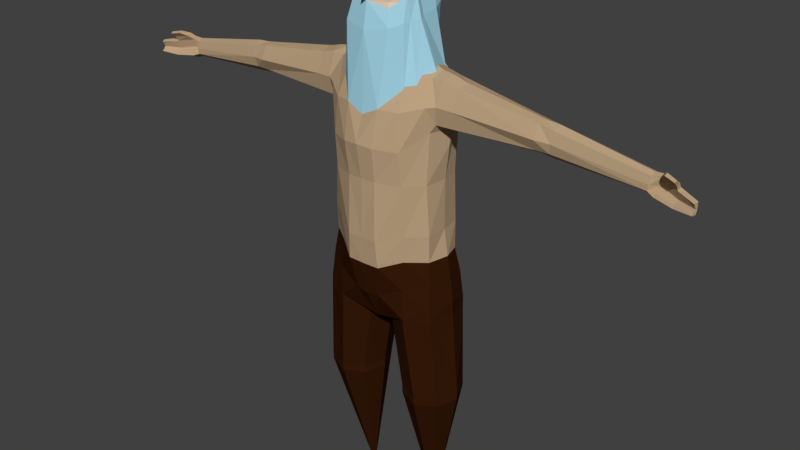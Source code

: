 # Source: om_final.blend  (saved by Blender 2.78.0; exported with 4.5.12 LTS)
import bpy
from mathutils import Matrix  # noqa: F401  (used for matrix-valued properties, if any)

bpy.ops.wm.read_factory_settings(use_empty=True)
scene = bpy.context.scene
scene.name = 'Scene'

# ---- collections
col_collection_1 = bpy.data.collections.new('Collection 1'); scene.collection.children.link(col_collection_1)

# ---- materials (node trees are filled in below, after node groups)
mat_pants = bpy.data.materials.new('Pants')
mat_pants.alpha_threshold = 0.0
mat_pants.use_transparent_shadow = False
mat_pants.diffuse_color = (0.03741, 0.01071, 0.002896, 1.0)
mat_pants.roughness = 0.5
mat_skin = bpy.data.materials.new('Skin')
mat_skin.alpha_threshold = 0.0
mat_skin.use_transparent_shadow = False
mat_skin.diffuse_color = (0.4969, 0.3528, 0.2141, 1.0)
mat_skin.roughness = 0.5
mat_beard = bpy.data.materials.new('Beard')
mat_beard.alpha_threshold = 0.0
mat_beard.use_transparent_shadow = False
mat_beard.diffuse_color = (0.3703, 0.667, 0.8, 1.0)
mat_beard.roughness = 0.5
mat_heah = bpy.data.materials.new('Heah')
mat_heah.alpha_threshold = 0.0
mat_heah.use_transparent_shadow = False
mat_heah.diffuse_color = (0.8, 0.6295, 0.4554, 1.0)
mat_heah.roughness = 0.5

# ---- material node trees

# ---- world
world_world = bpy.data.worlds.new('World'); scene.world = world_world
world_world.color = (0.05088, 0.05088, 0.05088)
world_world.use_sun_shadow = False
world_world.sun_shadow_jitter_overblur = 0.0
world_world.cycles.sampling_method = 'MANUAL'

# ---- meshes
me_cylinder = bpy.data.meshes.new('Cylinder')
me_cylinder.from_pydata([(1.096, 0.07528, 0.07949), (1.096, 0.5092, 3.637), (1.15, 0.05323, 0.07949), (1.776, 0.2778, 3.611), (1.172, 0.0, 0.07949), (2.009, -0.2807, 3.549), (1.15, -0.05323, 0.07949), (1.776, -0.8393, 3.488), (1.096, -0.07528, 0.07949), (1.214, -1.071, 3.462), (1.043, -0.05323, 0.07949), (0.6523, -0.8393, 3.488), (1.021, 0.0, 0.07949), (0.4195, -0.2807, 3.549), (1.043, 0.05323, 0.07949), (0.6523, 0.2778, 3.611), (2.009, -0.2807, 3.705), (1.776, -0.8427, 3.703), (1.214, -1.076, 3.702), (0.6523, -0.8427, 3.703), (0.4195, -0.2807, 3.705), (1.01, 0.5755, 5.746), (1.643, 0.3641, 5.885), (0.3817, 0.4562, 5.864), (1.798, -0.278, 6.071), (1.617, -0.9497, 5.98), (0.9969, -1.23, 5.774), (0.3556, -0.8893, 5.639), (0.1453, -0.2749, 5.509), (1.013, 0.5728, 5.934), (1.629, 0.3792, 6.176), (0.3664, 0.6317, 6.001), (1.798, -0.2779, 6.414), (1.599, -0.9497, 6.268), (0.9948, -1.233, 5.965), (0.3124, -1.088, 5.757), (0.01598, -0.2775, 5.506), (0.9713, 0.4294, 7.559), (1.457, 0.2126, 7.579), (0.4507, 0.6024, 7.553), (1.605, -0.2747, 7.587), (1.466, -0.8151, 7.575), (0.9563, -1.178, 7.556), (0.4519, -1.533, 7.369), (0.9819, -1.22, 6.768), (1.539, -0.8803, 7.015), (1.689, -0.2756, 7.115), (1.562, 0.3143, 6.938), (1.001, 0.5974, 6.708), (0.3422, 0.724, 6.503), (0.3217, -1.401, 6.531), (0.8738, 0.4053, 8.259), (1.396, 0.2909, 8.282), (0.3543, 0.5384, 8.252), (1.498, -0.2757, 8.292), (1.479, -0.8463, 8.278), (0.9915, -1.22, 8.256), (0.4064, -1.589, 8.077), (0.9305, 0.2467, 12.3), (1.157, 0.1942, 12.14), (0.3709, 0.3371, 12.31), (1.39, -0.3031, 12.28), (1.335, -0.629, 12.14), (0.8311, -0.8731, 12.3), (0.5195, -1.077, 12.31), (0.9726, -1.379, 10.47), (0.4089, -1.662, 10.52), (1.225, 0.5394, 10.48), (1.429, 0.2483, 11.08), (0.6323, 0.6925, 10.52), (1.593, -0.2763, 10.5), (1.43, -0.8189, 10.91), (0.674, 0.1058, 12.45), (0.875, -0.1173, 12.43), (0.3962, 0.2384, 12.45), (0.9461, -0.3121, 12.42), (0.8809, -0.5083, 12.43), (0.6422, -0.7604, 12.45), (0.3267, -0.9007, 12.46), (0.307, 0.007089, 12.7), (0.523, -0.1768, 12.69), (0.153, 0.09369, 12.7), (0.5501, -0.337, 12.7), (0.5215, -0.4805, 12.71), (0.2631, -0.644, 12.72), (0.08753, -0.7092, 12.73), (0.9076, -1.327, 11.41), (1.095, 0.452, 11.41), (0.4692, 0.5828, 11.43), (0.438, -1.478, 11.44), (1.407, 0.3228, 11.57), (1.402, -0.9706, 11.55), (0.3877, -1.557, 9.634), (1.392, 0.2269, 9.607), (1.489, -0.2717, 9.61), (1.403, -0.8693, 9.602), (0.9892, -1.304, 9.604), (1.06, 0.5263, 9.607), (0.4773, 0.6051, 9.624), (1.656, -0.6191, 12.16), (1.708, -0.3033, 12.23), (1.664, 0.04226, 12.11), (1.596, 0.2874, 11.54), (1.562, 0.1956, 11.15), (1.607, -0.279, 10.91), (1.611, -0.8404, 11.58), (1.549, -0.757, 11.12), (4.12, -0.5163, 11.76), (4.152, -0.316, 11.8), (4.124, -0.09701, 11.72), (4.068, 0.1745, 11.42), (4.06, 0.1148, 11.15), (4.088, -0.3007, 11.0), (4.091, -0.6847, 11.42), (4.052, -0.5273, 11.13), (4.498, -0.5216, 11.68), (4.531, -0.3197, 11.77), (4.503, -0.09891, 11.66), (4.474, 0.1163, 11.39), (4.438, -0.0009377, 11.11), (4.466, -0.3043, 10.96), (4.469, -0.5916, 11.39), (4.43, -0.5333, 11.14), (6.983, -0.424, 11.3), (6.997, -0.3516, 11.38), (6.977, -0.2543, 11.32), (6.957, -0.1567, 11.08), (6.93, -0.1626, 10.91), (6.767, -0.5102, 11.11), (6.951, -0.3407, 10.8), (6.976, -0.3519, 11.09), (6.924, -0.5613, 10.9), (2.088, -0.3053, 12.12), (2.039, -0.6031, 12.06), (1.98, 0.2698, 11.52), (2.046, 0.02063, 12.05), (1.938, -0.7213, 11.12), (1.996, -0.7974, 11.56), (1.992, -0.2824, 10.93), (1.95, 0.183, 11.15), (7.897, -0.7926, 11.14), (7.93, -0.7009, 11.18), (7.919, -0.6728, 11.15), (7.908, -0.6355, 11.02), (7.893, -0.6119, 10.93), (7.927, -0.6954, 11.0), (7.904, -0.6947, 10.87), (7.893, -0.7107, 11.0), (7.892, -0.8198, 10.89), (6.743, -0.5118, 10.97), (6.77, -0.09589, 11.12), (6.787, -0.2125, 11.31), (6.784, -0.4653, 11.3), (6.804, -0.3444, 11.36), (6.765, -0.3353, 10.86), (6.748, -0.1539, 10.95), (6.985, -0.4246, 11.34), (7.924, -0.7421, 11.16), (7.44, -0.6083, 11.22), (7.464, -0.5263, 11.28), (7.455, -0.5834, 11.25), (7.197, -0.7011, 11.54), (7.204, -0.6599, 11.56), (7.467, -0.7584, 11.51), (7.191, -0.7422, 11.52), (7.457, -0.8227, 11.47), (7.462, -0.7905, 11.49), (7.458, -0.6456, 11.38), (7.45, -0.6919, 11.36), (7.068, -0.576, 11.42), (7.077, -0.5168, 11.45), (7.087, -0.4577, 11.48), (7.465, -0.5993, 11.4), (7.434, -0.5241, 11.0), (6.938, -0.5063, 10.99), (7.413, -0.6846, 10.85), (6.98, -0.3879, 11.19), (7.896, -0.769, 10.94), (7.897, -0.7505, 11.08), (7.668, -0.7005, 11.18), (7.211, -0.5161, 11.26), (7.419, -0.6337, 10.92), (0.5835, -1.002, 15.31), (0.742, -1.111, 14.9), (0.8511, -0.7965, 14.58), (0.7835, -1.164, 14.61), (0.6744, -1.148, 14.42), (0.4422, -1.184, 13.44), (0.3642, -1.204, 13.1), (0.3257, -0.8149, 12.92), (0.592, -0.8379, 13.27), (0.6523, -0.8122, 13.49), (0.8529, -0.804, 14.42), (0.8285, -0.8291, 15.09), (0.5558, -0.4675, 15.54), (0.627, 0.2415, 15.32), (0.8529, -0.3904, 14.42), (0.8001, -0.3723, 15.15), (0.7696, 0.1874, 14.4), (0.7801, 0.1857, 15.08), (0.6396, -0.3575, 13.5), (0.5916, -0.4899, 13.29), (0.3257, -0.5261, 12.94), (0.646, 0.1611, 13.53), (0.5916, -0.06317, 13.24), (0.627, 0.5262, 14.96), (0.5683, 0.5929, 14.4), (0.5441, 0.4914, 13.78), (0.4864, 0.2875, 13.34), (0.4864, 0.1031, 13.07), (0.4671, -0.1988, 12.92), (0.1483, -1.246, 13.95), (0.1102, -1.272, 14.17), (0.5007, -1.166, 13.84), (0.6476, -0.994, 13.93), (0.7526, -0.8081, 13.96), (0.8149, -0.546, 13.97), (0.5252, -1.178, 13.71), (0.6476, -0.994, 13.82), (0.7526, -0.8081, 13.96), (0.7462, -0.3739, 14.01), (0.7078, 0.1743, 14.08), (0.5562, 0.5421, 14.15), (0.9573, -0.5597, 13.41), (0.6082, -1.276, 13.29), (0.7841, -0.9666, 13.37), (0.8385, -0.7978, 13.4), (0.8948, -0.4034, 13.45), (0.8599, 0.09451, 13.51), (0.7222, 0.4287, 13.58), (1.26, -0.591, 12.01), (0.8758, -1.075, 11.76), (1.09, -0.8744, 11.99), (1.353, -0.4051, 12.05), (1.09, 0.1874, 12.13), (0.5392, 0.4625, 11.73), (-1.096, 0.07528, 0.07949), (-1.096, 0.5092, 3.637), (-1.15, 0.05323, 0.07949), (-1.776, 0.2778, 3.611), (-1.172, 0.0, 0.07949), (-2.009, -0.2807, 3.549), (-1.15, -0.05323, 0.07949), (-1.776, -0.8393, 3.488), (-1.096, -0.07528, 0.07949), (-1.214, -1.071, 3.462), (-1.043, -0.05323, 0.07949), (-0.6523, -0.8393, 3.488), (-1.021, 0.0, 0.07949), (-0.4195, -0.2807, 3.549), (-1.043, 0.05323, 0.07949), (-0.6523, 0.2778, 3.611), (-2.009, -0.2807, 3.705), (-1.776, -0.8427, 3.703), (-1.214, -1.076, 3.702), (-0.6523, -0.8427, 3.703), (-0.4195, -0.2807, 3.705), (-1.01, 0.5755, 5.746), (-1.643, 0.3641, 5.885), (-0.3817, 0.4562, 5.864), (-1.798, -0.278, 6.071), (-1.617, -0.9497, 5.98), (-0.9969, -1.23, 5.774), (-0.3556, -0.8893, 5.639), (-0.1453, -0.2749, 5.509), (-1.013, 0.5728, 5.934), (-1.629, 0.3792, 6.176), (-0.3664, 0.6317, 6.001), (-1.798, -0.2779, 6.414), (-1.599, -0.9497, 6.268), (-0.9948, -1.233, 5.965), (-0.3124, -1.088, 5.757), (-0.01598, -0.2775, 5.506), (-0.9713, 0.4294, 7.559), (-1.457, 0.2126, 7.579), (-0.4507, 0.6024, 7.553), (-1.605, -0.2747, 7.587), (-1.466, -0.8151, 7.575), (-0.9563, -1.178, 7.556), (-0.4519, -1.533, 7.369), (0.0, 0.6352, 7.553), (0.0, -1.543, 7.367), (0.0, -1.052, 5.678), (0.0, 0.5877, 5.957), (-0.9819, -1.22, 6.768), (-1.539, -0.8803, 7.015), (-1.689, -0.2756, 7.115), (-1.562, 0.3143, 6.938), (-1.001, 0.5974, 6.708), (-0.3422, 0.724, 6.503), (-0.3217, -1.401, 6.531), (0.0, -1.416, 6.46), (0.0, 0.7642, 6.449), (0.0, 0.6789, 6.242), (-0.8738, 0.4053, 8.259), (-1.396, 0.2909, 8.282), (-0.3543, 0.5384, 8.252), (-1.498, -0.2757, 8.292), (-1.479, -0.8463, 8.278), (-0.9915, -1.22, 8.256), (-0.4064, -1.589, 8.077), (0.0, 0.5451, 8.252), (0.0, -1.585, 8.076), (-0.9305, 0.2467, 12.3), (-1.157, 0.1942, 12.14), (-0.3709, 0.3371, 12.31), (-1.39, -0.3031, 12.28), (-1.335, -0.629, 12.14), (-0.8311, -0.8731, 12.3), (-0.5195, -1.077, 12.31), (0.0, 0.3419, 12.32), (0.0, -1.078, 12.32), (-0.9726, -1.379, 10.47), (-0.4089, -1.662, 10.52), (-1.225, 0.5394, 10.48), (-1.429, 0.2483, 11.08), (0.0, -1.721, 10.56), (-0.6323, 0.6925, 10.52), (-1.593, -0.2763, 10.5), (-1.43, -0.8189, 10.91), (0.0, 0.6248, 10.55), (-0.674, 0.1058, 12.45), (-0.875, -0.1173, 12.43), (-0.3962, 0.2384, 12.45), (-0.9461, -0.3121, 12.42), (-0.8809, -0.5083, 12.43), (-0.6422, -0.7604, 12.45), (-0.3267, -0.9007, 12.46), (0.0, 0.2496, 12.46), (0.0, -0.9155, 12.46), (-0.307, 0.007089, 12.7), (-0.523, -0.1768, 12.69), (-0.153, 0.09369, 12.7), (-0.5501, -0.337, 12.7), (-0.5215, -0.4805, 12.71), (-0.2631, -0.644, 12.72), (-0.08753, -0.7092, 12.73), (0.0, 0.1276, 12.7), (0.0, -0.7918, 12.74), (-0.9076, -1.327, 11.41), (-1.095, 0.452, 11.41), (-0.4692, 0.5828, 11.43), (0.0, 0.5504, 11.46), (-0.438, -1.478, 11.44), (-1.407, 0.3228, 11.57), (0.0, -1.509, 11.23), (-1.402, -0.9706, 11.55), (-0.3877, -1.557, 9.634), (-1.392, 0.2269, 9.607), (0.0, -1.585, 9.651), (-1.489, -0.2717, 9.61), (-1.403, -0.8693, 9.602), (-0.9892, -1.304, 9.604), (-1.06, 0.5263, 9.607), (-0.4773, 0.6051, 9.624), (0.0, 0.5021, 9.641), (-1.656, -0.6191, 12.16), (-1.708, -0.3033, 12.23), (-1.664, 0.04226, 12.11), (-1.596, 0.2874, 11.54), (-1.562, 0.1956, 11.15), (-1.607, -0.279, 10.91), (-1.611, -0.8404, 11.58), (-1.549, -0.757, 11.12), (-4.12, -0.5163, 11.76), (-4.152, -0.316, 11.8), (-4.124, -0.09701, 11.72), (-4.068, 0.1745, 11.42), (-4.06, 0.1148, 11.15), (-4.088, -0.3007, 11.0), (-4.091, -0.6847, 11.42), (-4.052, -0.5273, 11.13), (-4.498, -0.5216, 11.68), (-4.531, -0.3197, 11.77), (-4.503, -0.09891, 11.66), (-4.474, 0.1163, 11.39), (-4.438, -0.0009377, 11.11), (-4.466, -0.3043, 10.96), (-4.469, -0.5916, 11.39), (-4.43, -0.5333, 11.14), (-6.983, -0.424, 11.3), (-6.997, -0.3516, 11.38), (-6.977, -0.2543, 11.32), (-6.957, -0.1567, 11.08), (-6.93, -0.1626, 10.91), (-6.767, -0.5102, 11.11), (-6.951, -0.3407, 10.8), (-6.976, -0.3519, 11.09), (-6.924, -0.5613, 10.9), (-2.088, -0.3053, 12.12), (-2.039, -0.6031, 12.06), (-1.98, 0.2698, 11.52), (-2.046, 0.02063, 12.05), (-1.938, -0.7213, 11.12), (-1.996, -0.7974, 11.56), (-1.992, -0.2824, 10.93), (-1.95, 0.183, 11.15), (-7.897, -0.7926, 11.14), (-7.93, -0.7009, 11.18), (-7.919, -0.6728, 11.15), (-7.908, -0.6355, 11.02), (-7.893, -0.6119, 10.93), (-7.927, -0.6954, 11.0), (-7.904, -0.6947, 10.87), (-7.893, -0.7107, 11.0), (-7.892, -0.8198, 10.89), (-6.743, -0.5118, 10.97), (-6.77, -0.09589, 11.12), (-6.787, -0.2125, 11.31), (-6.784, -0.4653, 11.3), (-6.804, -0.3444, 11.36), (-6.765, -0.3353, 10.86), (-6.748, -0.1539, 10.95), (-6.985, -0.4246, 11.34), (-7.924, -0.7421, 11.16), (-7.44, -0.6083, 11.22), (-7.464, -0.5263, 11.28), (-7.455, -0.5834, 11.25), (-7.197, -0.7011, 11.54), (-7.204, -0.6599, 11.56), (-7.467, -0.7584, 11.51), (-7.191, -0.7422, 11.52), (-7.457, -0.8227, 11.47), (-7.462, -0.7905, 11.49), (-7.458, -0.6456, 11.38), (-7.45, -0.6919, 11.36), (-7.068, -0.576, 11.42), (-7.077, -0.5168, 11.45), (-7.087, -0.4577, 11.48), (-7.465, -0.5993, 11.4), (-7.434, -0.5241, 11.0), (-6.938, -0.5063, 10.99), (-7.413, -0.6846, 10.85), (-6.98, -0.3879, 11.19), (-7.896, -0.769, 10.94), (-7.897, -0.7505, 11.08), (-7.668, -0.7005, 11.18), (-7.211, -0.5161, 11.26), (-7.419, -0.6337, 10.92), (0.0, -1.211, 15.4), (-0.5835, -1.002, 15.31), (0.0, -1.437, 14.67), (-0.742, -1.111, 14.9), (-0.8511, -0.7965, 14.58), (-0.7835, -1.164, 14.61), (0.0, -1.325, 14.38), (-0.6744, -1.148, 14.42), (0.0, -1.289, 13.47), (-0.4422, -1.184, 13.44), (0.0, -1.226, 13.01), (-0.3642, -1.204, 13.1), (0.0, -0.8101, 12.89), (-0.3257, -0.8149, 12.92), (-0.592, -0.8379, 13.27), (-0.6523, -0.8122, 13.49), (-0.8529, -0.804, 14.42), (-0.8285, -0.8291, 15.09), (0.0, -0.526, 15.63), (-0.5558, -0.4675, 15.54), (0.0, 0.3209, 15.41), (-0.627, 0.2415, 15.32), (-0.8529, -0.3904, 14.42), (-0.8001, -0.3723, 15.15), (-0.7696, 0.1874, 14.4), (-0.7801, 0.1857, 15.08), (-0.6396, -0.3575, 13.5), (-0.5916, -0.4899, 13.29), (-0.3257, -0.5261, 12.94), (-0.646, 0.1611, 13.53), (-0.5916, -0.06317, 13.24), (0.0, 0.6469, 15.05), (-0.627, 0.5262, 14.96), (0.0, 0.6889, 14.49), (-0.5683, 0.5929, 14.4), (0.0, 0.5956, 13.87), (-0.5441, 0.4914, 13.78), (0.0, 0.3669, 13.43), (-0.4864, 0.2875, 13.34), (-0.4864, 0.1031, 13.07), (-0.4671, -0.1988, 12.92), (0.0, -0.5124, 12.96), (0.0, 0.2478, 13.13), (0.0, -1.363, 14.32), (0.0, -1.442, 14.13), (0.0, -1.518, 13.93), (-0.1483, -1.246, 13.95), (-0.1102, -1.272, 14.17), (0.0, -1.29, 13.88), (-0.5007, -1.166, 13.84), (0.0, -1.294, 13.81), (-0.6476, -0.994, 13.93), (-0.7526, -0.8081, 13.96), (-0.8149, -0.546, 13.97), (-0.5252, -1.178, 13.71), (0.0, -1.293, 13.83), (-0.6476, -0.994, 13.82), (-0.7526, -0.8081, 13.96), (-0.7462, -0.3739, 14.01), (-0.7078, 0.1743, 14.08), (0.0, 0.6422, 14.23), (-0.5562, 0.5421, 14.15), (-0.9573, -0.5597, 13.41), (-0.6082, -1.276, 13.29), (0.0, -1.406, 13.18), (-0.7841, -0.9666, 13.37), (-0.8385, -0.7978, 13.4), (-0.8948, -0.4034, 13.45), (-0.8599, 0.09451, 13.51), (0.0, 0.5804, 13.64), (-0.7222, 0.4287, 13.58), (-1.26, -0.591, 12.01), (-0.8758, -1.075, 11.76), (-1.09, -0.8744, 11.99), (-1.353, -0.4051, 12.05), (-1.09, 0.1874, 12.13), (0.0, 0.6932, 11.97), (-0.5392, 0.4625, 11.73), (0.0, 0.5342, 11.14)], [], [(0, 1, 3, 2), (2, 3, 5, 4), (4, 5, 7, 6), (6, 7, 9, 8), (8, 9, 11, 10), (10, 11, 13, 12), (15, 13, 20), (12, 13, 15, 14), (14, 15, 1, 0), (0, 2, 4, 6, 8, 10, 12, 14), (7, 5, 16, 17), (13, 11, 19, 20), (5, 3, 16), (11, 9, 18, 19), (9, 7, 17, 18), (16, 3, 22, 24), (17, 16, 24, 25), (18, 17, 25, 26), (3, 1, 21, 22), (15, 20, 28, 23), (19, 18, 26, 27), (20, 19, 27, 28), (1, 15, 23, 21), (23, 28, 36, 283, 31), (21, 23, 31, 29), (24, 22, 30, 32), (25, 24, 32, 33), (27, 35, 282, 36, 28), (26, 25, 33, 34), (27, 26, 34, 35), (22, 21, 29, 30), (45, 41, 42, 44), (46, 40, 41, 45), (47, 38, 40, 46), (48, 37, 38, 47), (49, 39, 37, 48), (44, 42, 43, 50), (283, 36, 282), (50, 291, 282, 35), (49, 31, 283, 293, 292), (39, 49, 292, 280), (43, 281, 291, 50), (34, 44, 50, 35), (31, 49, 48, 29), (29, 48, 47, 30), (30, 47, 46, 32), (32, 46, 45, 33), (33, 45, 44, 34), (40, 38, 52, 54), (41, 40, 54, 55), (39, 280, 301, 53), (42, 41, 55, 56), (43, 42, 56, 57), (38, 37, 51, 52), (281, 43, 57, 302), (37, 39, 53, 51), (89, 86, 63, 64), (90, 87, 58, 59), (345, 89, 64, 311), (87, 88, 60, 58), (59, 61, 100, 101), (61, 62, 99, 100), (88, 342, 310, 60), (86, 91, 62, 63), (96, 95, 71, 65), (98, 355, 320, 69), (95, 94, 70, 71), (94, 93, 68, 70), (97, 98, 69, 67), (349, 92, 66, 316), (93, 97, 67, 68), (92, 96, 65, 66), (60, 310, 328, 74), (63, 62, 76, 77), (64, 63, 77, 78), (59, 58, 72, 73), (311, 64, 78, 329), (58, 60, 74, 72), (61, 59, 73, 75), (62, 61, 75, 76), (85, 338, 329, 78), (77, 84, 85, 78), (76, 83, 84, 77), (75, 82, 83, 76), (73, 80, 82, 75), (72, 79, 80, 73), (74, 81, 79, 72), (328, 337, 81, 74), (65, 71, 91, 86), (69, 320, 342, 88), (70, 68, 103, 104), (90, 59, 101, 102), (67, 69, 88, 87), (316, 66, 89, 345), (68, 67, 87, 90), (66, 65, 86, 89), (57, 56, 96, 92), (52, 51, 97, 93), (302, 57, 92, 349), (51, 53, 98, 97), (54, 52, 93, 94), (55, 54, 94, 95), (53, 301, 355, 98), (56, 55, 95, 96), (133, 137, 113, 107), (137, 136, 114, 113), (132, 133, 107, 108), (134, 135, 109, 110), (62, 91, 105, 99), (71, 70, 104, 106), (91, 71, 106, 105), (68, 90, 102, 103), (107, 113, 121, 115), (108, 107, 115, 116), (113, 114, 122, 121), (110, 109, 117, 118), (136, 138, 112, 114), (135, 132, 108, 109), (138, 139, 111, 112), (139, 134, 110, 111), (152, 128, 130, 176, 123), (153, 152, 123, 156, 124), (128, 149, 131, 174, 130), (150, 151, 125, 126), (114, 112, 120, 122), (109, 108, 116, 117), (112, 111, 119, 120), (111, 110, 118, 119), (123, 176, 130, 173, 147, 178, 140, 179, 158, 180), (160, 158, 179, 140, 157), (181, 175, 148, 177), (126, 125, 142, 143), (149, 154, 129, 131), (151, 153, 124, 125), (154, 155, 127, 129), (155, 150, 126, 127), (103, 102, 134, 139), (104, 103, 139, 138), (101, 100, 132, 135), (106, 104, 138, 136), (102, 101, 135, 134), (100, 99, 133, 132), (105, 106, 136, 137), (99, 105, 137, 133), (145, 143, 142, 141), (147, 145, 141, 157, 140, 178), (148, 146, 145, 147, 177), (146, 144, 143, 145), (131, 129, 146, 148, 175), (125, 124, 159, 141, 142), (129, 127, 144, 146), (127, 126, 143, 144), (119, 118, 150, 155), (120, 119, 155, 154), (117, 116, 153, 151), (122, 120, 154, 149), (118, 117, 151, 150), (121, 122, 149, 128), (116, 115, 152, 153), (115, 121, 128, 152), (159, 160, 157, 141), (170, 169, 164, 161), (168, 167, 166, 165), (162, 161, 166, 163), (161, 164, 165, 166), (171, 170, 161, 162), (172, 171, 162, 163), (167, 172, 163, 166), (169, 168, 165, 164), (123, 180, 158, 168, 169), (160, 159, 172, 167), (159, 124, 171, 172), (124, 156, 170, 171), (158, 160, 167, 168), (156, 123, 169, 170), (173, 181, 177, 147), (130, 174, 181, 173), (174, 131, 175, 181), (439, 441, 183, 182), (184, 183, 185), (183, 441, 185), (185, 186, 184), (441, 445, 186, 185), (489, 447, 187, 213), (447, 449, 188, 187), (449, 451, 189, 188), (189, 190, 188), (191, 187, 188, 190), (187, 214, 192, 186, 213), (186, 192, 184), (215, 192, 214), (183, 193, 182), (184, 193, 183), (182, 194, 457, 439), (194, 195, 459, 457), (215, 191, 216), (192, 196, 184), (193, 184, 196, 197), (193, 197, 194, 182), (199, 195, 194, 197), (199, 197, 196, 198), (196, 216, 191, 200, 220), (201, 200, 191, 190), (202, 201, 190, 189), (189, 202, 451), (221, 220, 200, 203), (201, 204, 203, 200), (202, 204, 201), (195, 205, 470, 459), (205, 206, 472, 470), (222, 207, 474, 499), (207, 208, 476, 474), (195, 199, 205), (199, 198, 206, 205), (221, 203, 207, 222), (203, 204, 208, 207), (210, 209, 204), (208, 204, 209), (204, 202, 210), (202, 480, 451), (79, 81, 209, 210), (337, 481, 209, 81), (476, 208, 209, 481), (83, 210, 202, 84), (82, 210, 83), (80, 210, 82), (79, 210, 80), (189, 85, 84, 202), (451, 338, 85, 189), (484, 211, 212, 483), (483, 212, 482), (211, 484, 487), (482, 212, 445), (445, 489, 213, 186), (192, 215, 216, 196), (191, 215, 214, 187), (215, 214, 218, 219), (213, 217, 218, 214), (489, 494, 217, 213), (198, 221, 222, 206), (206, 222, 499, 472), (198, 196, 220, 221), (220, 227, 228, 221), (216, 223, 227, 220), (217, 224, 225, 218), (216, 219, 226, 223), (221, 228, 229, 222), (494, 503, 224, 217), (222, 229, 508, 499), (219, 218, 225, 226), (227, 233, 234, 228), (224, 89, 231, 225), (223, 226, 232, 230), (223, 230, 233, 227), (228, 234, 235, 229), (503, 345, 89, 224), (229, 235, 515, 508), (226, 225, 231, 232), (235, 517, 515), (236, 238, 239, 237), (238, 240, 241, 239), (240, 242, 243, 241), (242, 244, 245, 243), (244, 246, 247, 245), (246, 248, 249, 247), (251, 256, 249), (248, 250, 251, 249), (250, 236, 237, 251), (236, 250, 248, 246, 244, 242, 240, 238), (243, 253, 252, 241), (249, 256, 255, 247), (241, 252, 239), (247, 255, 254, 245), (245, 254, 253, 243), (252, 260, 258, 239), (253, 261, 260, 252), (254, 262, 261, 253), (239, 258, 257, 237), (251, 259, 264, 256), (255, 263, 262, 254), (256, 264, 263, 255), (237, 257, 259, 251), (259, 267, 283, 272, 264), (257, 265, 267, 259), (260, 268, 266, 258), (261, 269, 268, 260), (263, 264, 272, 282, 271), (262, 270, 269, 261), (263, 271, 270, 262), (258, 266, 265, 257), (285, 284, 278, 277), (286, 285, 277, 276), (287, 286, 276, 274), (288, 287, 274, 273), (289, 288, 273, 275), (284, 290, 279, 278), (283, 282, 272), (290, 271, 282, 291), (289, 292, 293, 283, 267), (275, 280, 292, 289), (279, 290, 291, 281), (270, 271, 290, 284), (267, 265, 288, 289), (265, 266, 287, 288), (266, 268, 286, 287), (268, 269, 285, 286), (269, 270, 284, 285), (276, 297, 295, 274), (277, 298, 297, 276), (275, 296, 301, 280), (278, 299, 298, 277), (279, 300, 299, 278), (274, 295, 294, 273), (281, 302, 300, 279), (273, 294, 296, 275), (343, 309, 308, 339), (344, 304, 303, 340), (345, 311, 309, 343), (340, 303, 305, 341), (304, 358, 357, 306), (306, 357, 356, 307), (341, 305, 310, 342), (339, 308, 307, 346), (352, 312, 319, 351), (354, 317, 320, 355), (351, 319, 318, 350), (350, 318, 315, 348), (353, 314, 317, 354), (349, 316, 313, 347), (348, 315, 314, 353), (347, 313, 312, 352), (305, 323, 328, 310), (308, 326, 325, 307), (309, 327, 326, 308), (304, 322, 321, 303), (311, 329, 327, 309), (303, 321, 323, 305), (306, 324, 322, 304), (307, 325, 324, 306), (336, 327, 329, 338), (326, 327, 336, 335), (325, 326, 335, 334), (324, 325, 334, 333), (322, 324, 333, 331), (321, 322, 331, 330), (323, 321, 330, 332), (328, 323, 332, 337), (312, 339, 346, 319), (317, 341, 342, 320), (318, 361, 360, 315), (344, 359, 358, 304), (314, 340, 341, 317), (316, 345, 343, 313), (315, 344, 340, 314), (313, 343, 339, 312), (300, 347, 352, 299), (295, 348, 353, 294), (302, 349, 347, 300), (294, 353, 354, 296), (297, 350, 348, 295), (298, 351, 350, 297), (296, 354, 355, 301), (299, 352, 351, 298), (390, 364, 370, 394), (394, 370, 371, 393), (389, 365, 364, 390), (391, 367, 366, 392), (307, 356, 362, 346), (319, 363, 361, 318), (346, 362, 363, 319), (315, 360, 359, 344), (364, 372, 378, 370), (365, 373, 372, 364), (370, 378, 379, 371), (367, 375, 374, 366), (393, 371, 369, 395), (392, 366, 365, 389), (395, 369, 368, 396), (396, 368, 367, 391), (409, 380, 433, 387, 385), (410, 381, 413, 380, 409), (385, 387, 431, 388, 406), (407, 383, 382, 408), (371, 379, 377, 369), (366, 374, 373, 365), (369, 377, 376, 368), (368, 376, 375, 367), (380, 437, 415, 436, 397, 435, 404, 430, 387, 433), (417, 414, 397, 436, 415), (438, 434, 405, 432), (383, 400, 399, 382), (406, 388, 386, 411), (408, 382, 381, 410), (411, 386, 384, 412), (412, 384, 383, 407), (360, 396, 391, 359), (361, 395, 396, 360), (358, 392, 389, 357), (363, 393, 395, 361), (359, 391, 392, 358), (357, 389, 390, 356), (362, 394, 393, 363), (356, 390, 394, 362), (402, 398, 399, 400), (404, 435, 397, 414, 398, 402), (405, 434, 404, 402, 403), (403, 402, 400, 401), (388, 432, 405, 403, 386), (382, 399, 398, 416, 381), (386, 403, 401, 384), (384, 401, 400, 383), (376, 412, 407, 375), (377, 411, 412, 376), (374, 408, 410, 373), (379, 406, 411, 377), (375, 407, 408, 374), (378, 385, 406, 379), (373, 410, 409, 372), (372, 409, 385, 378), (416, 398, 414, 417), (427, 418, 421, 426), (425, 422, 423, 424), (419, 420, 423, 418), (418, 423, 422, 421), (428, 419, 418, 427), (429, 420, 419, 428), (424, 423, 420, 429), (426, 421, 422, 425), (380, 426, 425, 415, 437), (417, 424, 429, 416), (416, 429, 428, 381), (381, 428, 427, 413), (415, 425, 424, 417), (413, 427, 426, 380), (430, 404, 434, 438), (387, 430, 438, 431), (431, 438, 432, 388), (439, 440, 442, 441), (443, 444, 442), (442, 444, 441), (444, 443, 446), (441, 444, 446, 445), (489, 488, 448, 447), (447, 448, 450, 449), (449, 450, 452, 451), (452, 450, 453), (454, 453, 450, 448), (448, 488, 446, 455, 490), (446, 443, 455), (491, 490, 455), (442, 440, 456), (443, 442, 456), (440, 439, 457, 458), (458, 457, 459, 460), (491, 492, 454), (455, 443, 461), (456, 462, 461, 443), (456, 440, 458, 462), (464, 462, 458, 460), (464, 463, 461, 462), (461, 497, 465, 454, 492), (466, 453, 454, 465), (467, 452, 453, 466), (452, 451, 467), (498, 468, 465, 497), (466, 465, 468, 469), (467, 466, 469), (460, 459, 470, 471), (471, 470, 472, 473), (500, 499, 474, 475), (475, 474, 476, 477), (460, 471, 464), (464, 471, 473, 463), (498, 500, 475, 468), (468, 475, 477, 469), (479, 469, 478), (477, 478, 469), (469, 479, 467), (467, 451, 480), (330, 479, 478, 332), (337, 332, 478, 481), (476, 481, 478, 477), (334, 335, 467, 479), (333, 334, 479), (331, 333, 479), (330, 331, 479), (452, 467, 335, 336), (451, 452, 336, 338), (484, 483, 486, 485), (483, 482, 486), (485, 487, 484), (482, 445, 486), (445, 446, 488, 489), (455, 461, 492, 491), (454, 448, 490, 491), (491, 496, 495, 490), (488, 490, 495, 493), (489, 488, 493, 494), (463, 473, 500, 498), (473, 472, 499, 500), (463, 498, 497, 461), (497, 498, 507, 506), (492, 497, 506, 501), (493, 495, 504, 502), (492, 501, 505, 496), (498, 500, 509, 507), (494, 493, 502, 503), (500, 499, 508, 509), (496, 505, 504, 495), (506, 507, 514, 513), (502, 504, 511, 343), (501, 510, 512, 505), (501, 506, 513, 510), (507, 509, 516, 514), (503, 502, 343, 345), (509, 508, 515, 516), (505, 512, 511, 504), (516, 515, 517)])
me_cylinder.polygons.foreach_set('material_index', [0, 0, 0, 0, 0, 0, 0, 0, 0, 0, 0, 0, 0, 0, 0, 0, 0, 0, 0, 0, 0, 0, 0, 0, 0, 0, 0, 0, 0, 0, 0, 0, 0, 0, 0, 0, 0, 0, 0, 0, 0, 0, 0, 0, 0, 0, 0, 0, 1, 1, 1, 1, 1, 1, 1, 1, 1, 1, 1, 1, 1, 1, 1, 1, 1, 1, 1, 1, 1, 1, 1, 1, 1, 1, 1, 1, 1, 1, 1, 1, 1, 1, 1, 1, 1, 1, 1, 1, 1, 1, 1, 1, 1, 1, 1, 1, 1, 1, 1, 1, 1, 1, 1, 1, 1, 1, 1, 1, 1, 1, 1, 1, 1, 1, 1, 1, 1, 1, 1, 1, 1, 1, 1, 1, 1, 1, 1, 1, 1, 1, 1, 1, 1, 1, 1, 1, 1, 1, 1, 1, 1, 1, 1, 1, 1, 1, 1, 1, 1, 1, 1, 1, 1, 1, 1, 1, 1, 1, 1, 1, 1, 1, 1, 1, 1, 1, 1, 1, 1, 1, 1, 1, 1, 1, 1, 1, 1, 1, 3, 3, 3, 3, 3, 1, 1, 1, 1, 1, 3, 3, 3, 3, 3, 3, 3, 1, 3, 3, 3, 3, 3, 3, 1, 1, 1, 1, 1, 1, 3, 3, 1, 1, 3, 3, 1, 1, 1, 1, 1, 1, 1, 1, 1, 1, 1, 1, 1, 1, 1, 3, 3, 3, 3, 3, 3, 1, 3, 3, 3, 3, 3, 3, 2, 2, 2, 2, 2, 2, 2, 2, 2, 2, 2, 2, 2, 2, 2, 2, 2, 0, 0, 0, 0, 0, 0, 0, 0, 0, 0, 0, 0, 0, 0, 0, 0, 0, 0, 0, 0, 0, 0, 0, 0, 0, 0, 0, 0, 0, 0, 0, 0, 0, 0, 0, 0, 0, 0, 0, 0, 0, 0, 0, 0, 0, 0, 0, 0, 1, 1, 1, 1, 1, 1, 1, 1, 1, 1, 1, 1, 1, 1, 1, 1, 1, 1, 1, 1, 1, 1, 1, 1, 1, 1, 1, 1, 1, 1, 1, 1, 1, 1, 1, 1, 1, 1, 1, 1, 1, 1, 1, 1, 1, 1, 1, 1, 1, 1, 1, 1, 1, 1, 1, 1, 1, 1, 1, 1, 1, 1, 1, 1, 1, 1, 1, 1, 1, 1, 1, 1, 1, 1, 1, 1, 1, 1, 1, 1, 1, 1, 1, 1, 1, 1, 1, 1, 1, 1, 1, 1, 1, 1, 1, 1, 1, 1, 1, 1, 1, 1, 1, 1, 1, 1, 1, 1, 1, 1, 1, 1, 1, 1, 1, 1, 1, 1, 1, 1, 1, 1, 1, 1, 1, 1, 1, 1, 1, 1, 3, 3, 3, 3, 3, 1, 1, 1, 1, 1, 3, 3, 3, 3, 3, 3, 3, 1, 3, 3, 3, 3, 3, 3, 1, 1, 1, 1, 1, 1, 3, 3, 1, 1, 3, 3, 1, 1, 1, 1, 1, 1, 1, 1, 1, 1, 1, 1, 1, 1, 1, 3, 3, 3, 3, 3, 3, 1, 3, 3, 3, 3, 3, 3, 2, 2, 2, 2, 2, 2, 2, 2, 2, 2, 2, 2, 2, 2, 2, 2, 2])
me_cylinder.materials.append(mat_pants)
me_cylinder.materials.append(mat_skin)
me_cylinder.materials.append(mat_beard)
me_cylinder.materials.append(mat_heah)
me_cylinder.use_remesh_preserve_volume = False
me_cylinder.use_remesh_preserve_attributes = False
me_cylinder.use_mirror_vertex_groups = False
me_cylinder.update()
arm_armature = bpy.data.armatures.new('Armature')  # bones are not reproduced

# ---- objects
ob_armature = bpy.data.objects.new('Armature', arm_armature)
ob_cylinder = bpy.data.objects.new('Cylinder', me_cylinder)

# ---- transforms, parenting, visibility, modifiers, constraints
ob_armature.location = (0.0, 0.0, 0.0)
ob_armature.show_in_front = True
ob_armature.lineart.crease_threshold = 0.0
ob_cylinder.parent = ob_armature
ob_cylinder.location = (0.0, 0.0, 0.0)
ob_cylinder.lineart.crease_threshold = 0.0
_vg = ob_cylinder.vertex_groups.new(name='Chest')
for _i, _w in zip([21, 23, 26, 27, 28, 29, 30, 31, 33, 34, 35, 36, 37, 38, 39, 40, 41, 42, 43, 44, 45, 46, 47, 48, 49, 50, 51, 52, 53, 54, 55, 56, 57, 65, 66, 67, 68, 69, 70, 71, 86, 87, 88, 89, 91, 92, 93, 94, 95, 96, 97, 98, 103, 104, 106, 257, 259, 262, 263, 264, 265, 266, 267, 269, 270, 271, 272, 273, 274, 275, 276, 277, 278, 279, 280, 281, 282, 283, 284, 285, 286, 287, 288, 289, 290, 291, 292, 293, 294, 295, 296, 297, 298, 299, 300, 301, 302, 312, 313, 314, 315, 316, 317, 318, 319, 320, 339, 340, 341, 343, 345, 346, 347, 348, 349, 350, 351, 352, 353, 354, 355, 360, 361, 363], [0.08097, 0.2953, 0.05891, 0.1606, 0.1993, 0.1096, 0.0165, 0.4665, 0.01054, 0.0888, 0.2777, 0.3182, 0.3105, 0.1607, 0.7863, 0.1123, 0.1373, 0.2978, 0.5734, 0.1625, 0.05679, 0.02428, 0.06755, 0.2022, 0.7174, 0.4996, 0.7975, 0.6822, 0.9354, 0.5872, 0.4492, 0.6203, 0.7233, 0.2608, 0.2396, 0.2559, 0.05628, 0.187, 0.2627, 0.1221, 0.05883, 0.02261, 0.00511, 0.03206, 0.001749, 0.7044, 0.7404, 0.7081, 0.691, 0.6914, 0.7819, 0.8672, 0.02794, 0.09933, 0.06597, 0.08166, 0.298, 0.05902, 0.161, 0.1991, 0.1104, 0.01684, 0.4716, 0.01059, 0.08894, 0.2787, 0.3158, 0.3106, 0.1607, 0.7864, 0.1123, 0.1373, 0.2978, 0.5734, 0.8935, 0.6395, 0.3243, 0.6056, 0.1625, 0.0568, 0.02429, 0.06759, 0.2025, 0.7182, 0.4997, 0.5332, 0.7925, 0.7025, 0.7975, 0.6822, 0.9354, 0.5872, 0.4492, 0.6203, 0.7233, 0.9624, 0.7445, 0.2608, 0.2396, 0.2559, 0.05628, 0.2273, 0.187, 0.2627, 0.1221, 0.1199, 0.05883, 0.02261, 0.00511, 0.03206, 0.06478, 0.001749, 0.7044, 0.7404, 0.7044, 0.7081, 0.691, 0.6914, 0.7819, 0.8672, 0.9218, 0.02794, 0.09933, 0.06597]): _vg.add([_i], _w, 'REPLACE')
_vg = ob_cylinder.vertex_groups.new(name='Neck')
for _i, _w in zip([52, 54, 55, 56, 57, 58, 59, 60, 61, 62, 63, 64, 65, 66, 67, 68, 69, 70, 71, 72, 73, 74, 75, 76, 77, 78, 79, 80, 81, 82, 83, 84, 85, 86, 87, 88, 89, 90, 91, 92, 93, 94, 95, 96, 97, 98, 99, 100, 101, 102, 103, 104, 105, 106, 136, 138, 139, 186, 187, 188, 189, 190, 191, 198, 200, 201, 202, 203, 204, 206, 207, 208, 209, 210, 213, 214, 215, 216, 217, 218, 219, 220, 221, 222, 223, 224, 225, 226, 227, 228, 229, 230, 231, 232, 233, 234, 235, 295, 297, 298, 299, 300, 302, 303, 304, 305, 306, 307, 308, 309, 310, 311, 312, 313, 314, 315, 316, 317, 318, 319, 320, 321, 322, 323, 324, 325, 326, 327, 328, 329, 330, 331, 332, 333, 334, 335, 336, 337, 338, 339, 340, 341, 342, 343, 344, 345, 346, 347, 348, 349, 350, 351, 352, 353, 354, 355, 356, 357, 358, 359, 360, 361, 362, 363, 393, 395, 396, 445, 446, 447, 448, 449, 450, 451, 452, 453, 454, 463, 465, 466, 467, 468, 469, 472, 473, 474, 475, 476, 477, 478, 479, 480, 481, 488, 489, 490, 491, 492, 493, 494, 495, 496, 497, 498, 499, 500, 501, 502, 503, 504, 505, 506, 507, 508, 509, 510, 511, 512, 513, 514, 515, 516, 517], [0.0004637, 0.008721, 0.01612, 0.02793, 0.01581, 0.4442, 0.2763, 0.7701, 0.1292, 0.1528, 0.5979, 0.6918, 0.5357, 0.6243, 0.4496, 0.2446, 0.7024, 0.2988, 0.3838, 0.5923, 0.536, 0.6695, 0.5154, 0.5718, 0.5871, 0.6072, 0.2198, 0.497, 0.1891, 0.5045, 0.4733, 0.2314, 0.1882, 0.6046, 0.3371, 0.7845, 0.7374, 0.1455, 0.2341, 0.1925, 0.1419, 0.1371, 0.1371, 0.1796, 0.128, 0.09795, 0.04636, 0.006243, 0.03964, 0.08517, 0.1607, 0.1678, 0.1095, 0.2133, 0.04159, 0.02724, 0.01916, 0.001606, 0.05105, 0.05725, 0.1081, 0.04998, 0.03349, 0.003655, 0.0154, 0.03475, 0.1044, 0.01815, 0.05495, 0.01342, 0.01981, 0.02282, 0.06999, 0.163, 0.07907, 0.06635, 0.05063, 0.06239, 0.129, 0.1036, 0.08042, 0.05253, 0.05654, 0.0552, 0.2496, 0.2691, 0.2489, 0.2451, 0.2423, 0.2487, 0.2291, 0.5339, 0.6899, 0.6176, 0.5232, 0.7069, 0.8396, 0.0004638, 0.008721, 0.01612, 0.02793, 0.01581, 0.01746, 0.4442, 0.2763, 0.7701, 0.1292, 0.1528, 0.5979, 0.6918, 0.8238, 0.7331, 0.5357, 0.6243, 0.4496, 0.2446, 0.6517, 0.7024, 0.2988, 0.3838, 0.8386, 0.5923, 0.536, 0.6695, 0.5154, 0.5718, 0.5871, 0.6072, 0.6788, 0.6046, 0.2198, 0.497, 0.1891, 0.5045, 0.4733, 0.2314, 0.1882, 0.1666, 0.2066, 0.6046, 0.3371, 0.7845, 0.8859, 0.7374, 0.1455, 0.7774, 0.2341, 0.1925, 0.1419, 0.1979, 0.1371, 0.1371, 0.1796, 0.128, 0.09795, 0.06431, 0.04636, 0.006243, 0.03964, 0.08517, 0.1607, 0.1678, 0.1095, 0.2133, 0.04159, 0.02724, 0.01916, 0.003396, 0.00199, 0.05222, 0.05118, 0.05905, 0.05727, 0.09499, 0.1082, 0.05033, 0.03515, 0.003595, 0.01391, 0.03438, 0.1044, 0.01774, 0.05485, 0.005252, 0.01339, 0.0107, 0.0197, 0.0002163, 0.02268, 0.06996, 0.1629, 0.06894, 0.04443, 0.07906, 0.0738, 0.06799, 0.05165, 0.06351, 0.1292, 0.07877, 0.1046, 0.08135, 0.0521, 0.05647, 0.04761, 0.05518, 0.2499, 0.2692, 0.2921, 0.2492, 0.2454, 0.2426, 0.2488, 0.2157, 0.2292, 0.534, 0.69, 0.6176, 0.5233, 0.707, 0.7506, 0.8396, 0.9085]): _vg.add([_i], _w, 'REPLACE')
_vg = ob_cylinder.vertex_groups.new(name='Head')
for _i, _w in zip([58, 59, 60, 61, 62, 63, 64, 72, 73, 74, 75, 76, 77, 78, 79, 80, 81, 82, 83, 84, 85, 86, 89, 182, 183, 184, 185, 186, 187, 188, 189, 190, 191, 192, 193, 194, 195, 196, 197, 198, 199, 200, 201, 202, 203, 204, 205, 206, 207, 208, 209, 210, 211, 212, 213, 214, 215, 216, 217, 218, 219, 220, 221, 222, 223, 224, 225, 226, 227, 228, 229, 230, 231, 232, 233, 234, 235, 303, 304, 305, 306, 307, 308, 309, 310, 311, 321, 322, 323, 324, 325, 326, 327, 328, 329, 330, 331, 332, 333, 334, 335, 336, 337, 338, 339, 343, 345, 439, 440, 441, 442, 443, 444, 445, 446, 447, 448, 449, 450, 451, 452, 453, 454, 455, 456, 457, 458, 459, 460, 461, 462, 463, 464, 465, 466, 467, 468, 469, 470, 471, 472, 473, 474, 475, 476, 477, 478, 479, 480, 481, 482, 483, 484, 485, 486, 487, 488, 489, 490, 491, 492, 493, 494, 495, 496, 497, 498, 499, 500, 501, 502, 503, 504, 505, 506, 507, 508, 509, 510, 511, 512, 513, 514, 515, 516, 517], [0.103, 0.05671, 0.1222, 0.00638, 0.007875, 0.114, 0.1522, 0.1887, 0.1433, 0.2361, 0.1202, 0.1259, 0.2302, 0.29, 0.7464, 0.4202, 0.7885, 0.4018, 0.4391, 0.7366, 0.796, 0.04184, 0.08455, 0.9933, 0.986, 0.9775, 0.9768, 0.9669, 0.937, 0.9324, 0.8764, 0.9407, 0.9488, 0.9699, 0.9907, 0.9968, 0.9935, 0.9728, 0.9928, 0.9676, 0.9904, 0.9604, 0.9498, 0.8785, 0.9596, 0.9356, 0.9853, 0.9625, 0.9588, 0.9575, 0.9189, 0.8093, 0.9809, 0.9805, 0.8984, 0.9145, 0.935, 0.9196, 0.8335, 0.8654, 0.8953, 0.9335, 0.9317, 0.9349, 0.6685, 0.6529, 0.673, 0.6743, 0.6858, 0.6953, 0.7287, 0.1668, 0.1367, 0.1724, 0.1675, 0.1725, 0.1045, 0.103, 0.05671, 0.1222, 0.006381, 0.007875, 0.114, 0.1522, 0.1225, 0.1728, 0.1887, 0.1433, 0.2361, 0.1202, 0.1259, 0.2302, 0.29, 0.2808, 0.3279, 0.7464, 0.4202, 0.7886, 0.4018, 0.4391, 0.7366, 0.796, 0.8163, 0.7739, 0.04183, 0.08455, 0.04661, 0.9942, 0.9933, 0.9802, 0.986, 0.9775, 0.9767, 0.9658, 0.9667, 0.9354, 0.9368, 0.9312, 0.9324, 0.8943, 0.8763, 0.9402, 0.9476, 0.97, 0.9907, 0.9983, 0.9968, 0.9956, 0.9935, 0.9728, 0.9928, 0.9677, 0.9904, 0.9613, 0.95, 0.8785, 0.9598, 0.9357, 0.9879, 0.9853, 0.9677, 0.9625, 0.9646, 0.9588, 0.9712, 0.9576, 0.9189, 0.8093, 0.921, 0.9467, 0.9713, 0.9789, 0.9796, 0.9809, 0.9805, 0.9807, 0.8984, 0.9059, 0.9124, 0.9337, 0.9182, 0.8332, 0.8995, 0.8642, 0.8941, 0.934, 0.9318, 0.9433, 0.9349, 0.6682, 0.6527, 0.6269, 0.6727, 0.6739, 0.6855, 0.6952, 0.752, 0.7286, 0.1668, 0.1367, 0.1723, 0.1675, 0.1725, 0.1984, 0.1045, 0.06433]): _vg.add([_i], _w, 'REPLACE')
_vg = ob_cylinder.vertex_groups.new(name='Upper Arm.L')
for _i, _w in zip([58, 59, 60, 61, 62, 63, 64, 65, 66, 67, 68, 69, 70, 71, 72, 73, 74, 75, 76, 77, 78, 79, 80, 82, 83, 84, 86, 87, 88, 89, 90, 91, 92, 93, 94, 95, 96, 97, 99, 100, 101, 102, 103, 104, 105, 106, 107, 108, 109, 110, 111, 112, 113, 114, 115, 116, 117, 118, 119, 120, 121, 122, 132, 133, 134, 135, 136, 137, 138, 139, 210, 217, 223, 224, 225, 226, 227, 228, 229, 230, 231, 232, 233, 234, 235, 310, 311, 316, 329, 342, 345, 503], [0.4419, 0.6573, 0.09411, 0.8394, 0.8123, 0.271, 0.1311, 0.1534, 0.07169, 0.2749, 0.6894, 0.09541, 0.4065, 0.4697, 0.2113, 0.3144, 0.0849, 0.358, 0.294, 0.1697, 0.08176, 0.01021, 0.07948, 0.09019, 0.08337, 0.002554, 0.2739, 0.6068, 0.1559, 0.111, 0.8259, 0.7155, 0.00513, 0.06156, 0.08161, 0.07922, 0.03493, 0.05082, 0.9403, 0.9649, 0.9445, 0.8955, 0.7924, 0.7177, 0.8628, 0.7049, 0.9424, 0.9357, 0.9508, 0.9317, 0.9202, 0.9108, 0.932, 0.9293, 0.07101, 0.05484, 0.05203, 0.06907, 0.08376, 0.06719, 0.05531, 0.0751, 0.9949, 0.9896, 0.974, 0.9926, 0.9335, 0.9709, 0.9361, 0.9499, 0.002034, 0.00017, 0.06869, 0.05181, 0.05949, 0.06482, 0.06018, 0.04174, 0.01264, 0.2811, 0.1381, 0.1847, 0.2944, 0.1109, 0.04026, 0.001059, 0.03373, 0.03267, 0.01183, 0.03103, 0.05182, 0.02163]): _vg.add([_i], _w, 'REPLACE')
_vg = ob_cylinder.vertex_groups.new(name='Lower Arm.L')
for _i, _w in zip([107, 108, 109, 110, 111, 112, 113, 114, 115, 116, 117, 118, 119, 120, 121, 122, 130, 174, 176], [0.05696, 0.06366, 0.04748, 0.06709, 0.07806, 0.08729, 0.06697, 0.06903, 0.9218, 0.9344, 0.9413, 0.9226, 0.9084, 0.916, 0.9367, 0.919, 0.1185, 0.02176, 0.03624]): _vg.add([_i], _w, 'REPLACE')
_vg = ob_cylinder.vertex_groups.new(name='Hand.L')
for _i, _w in zip([123, 124, 125, 126, 127, 128, 129, 130, 131, 140, 141, 142, 143, 144, 145, 146, 147, 148, 149, 150, 151, 152, 153, 154, 155, 156, 157, 158, 159, 160, 161, 162, 163, 164, 165, 166, 167, 168, 169, 170, 171, 172, 173, 174, 175, 176, 177, 178, 179, 180, 181], [0.9811, 0.9975, 0.9984, 0.9992, 0.9985, 0.9943, 0.9972, 0.8815, 0.9854, 1.0, 0.9974, 0.9987, 0.9999, 0.9999, 1.0, 0.9998, 1.0, 0.9993, 0.9919, 0.9953, 0.9942, 0.9934, 0.9961, 0.9977, 0.994, 0.9878, 0.9989, 0.991, 0.9974, 0.9941, 0.9944, 0.9949, 0.9943, 0.994, 0.9942, 0.9942, 0.9942, 0.9931, 0.9913, 0.9933, 0.9955, 0.9952, 0.9866, 0.964, 0.997, 0.9568, 0.9998, 1.002, 0.9958, 0.9815, 0.9944]): _vg.add([_i], _w, 'REPLACE')
_vg = ob_cylinder.vertex_groups.new(name='Upper Arm.R')
for _i, _w in zip([303, 304, 305, 306, 307, 308, 309, 310, 311, 312, 313, 314, 315, 316, 317, 318, 319, 321, 322, 323, 324, 325, 326, 327, 329, 330, 331, 333, 334, 335, 339, 340, 341, 342, 343, 344, 345, 346, 347, 348, 350, 351, 352, 353, 356, 357, 358, 359, 360, 361, 362, 363, 364, 365, 366, 367, 368, 369, 370, 371, 372, 373, 374, 375, 376, 377, 378, 379, 389, 390, 391, 392, 393, 394, 395, 396, 479, 493, 501, 502, 503, 504, 505, 506, 507, 509, 510, 511, 512, 513, 514, 516], [0.4419, 0.6573, 0.09411, 0.8394, 0.8123, 0.271, 0.1311, 0.001059, 0.03373, 0.1534, 0.07169, 0.2749, 0.6894, 0.03267, 0.09541, 0.4065, 0.4697, 0.2113, 0.3144, 0.0849, 0.358, 0.294, 0.1697, 0.08177, 0.01183, 0.01021, 0.07948, 0.09019, 0.08337, 0.00256, 0.2739, 0.6068, 0.1559, 0.03103, 0.111, 0.8259, 0.05182, 0.7155, 0.005131, 0.06156, 0.08161, 0.07922, 0.03494, 0.05082, 0.9403, 0.9649, 0.9445, 0.8955, 0.7924, 0.7177, 0.8628, 0.7049, 0.9424, 0.9357, 0.9508, 0.9317, 0.9202, 0.9108, 0.932, 0.9293, 0.07101, 0.05484, 0.05203, 0.06907, 0.08376, 0.06719, 0.05531, 0.0751, 0.9949, 0.9896, 0.974, 0.9926, 0.9335, 0.9709, 0.9361, 0.9499, 0.002024, 0.0003233, 0.06875, 0.05187, 0.02168, 0.05956, 0.06488, 0.06024, 0.04179, 0.01266, 0.2811, 0.1382, 0.1847, 0.2944, 0.1109, 0.04027]): _vg.add([_i], _w, 'REPLACE')
_vg = ob_cylinder.vertex_groups.new(name='Lower Arm.R')
for _i, _w in zip([364, 365, 366, 367, 368, 369, 370, 371, 372, 373, 374, 375, 376, 377, 378, 379, 387, 431, 433], [0.05696, 0.06366, 0.04748, 0.06709, 0.07806, 0.08729, 0.06697, 0.06903, 0.9218, 0.9344, 0.9413, 0.9226, 0.9084, 0.916, 0.9367, 0.919, 0.1013, 0.01142, 0.04035]): _vg.add([_i], _w, 'REPLACE')
_vg = ob_cylinder.vertex_groups.new(name='Hand.R')
for _i, _w in zip([380, 381, 382, 383, 384, 385, 386, 387, 388, 397, 398, 399, 400, 401, 402, 403, 404, 405, 406, 407, 408, 409, 410, 411, 412, 413, 414, 415, 416, 417, 418, 419, 420, 421, 422, 423, 424, 425, 426, 427, 428, 429, 430, 431, 432, 433, 434, 435, 436, 437, 438], [0.9813, 0.9953, 0.9975, 0.999, 0.9986, 0.9944, 0.9976, 0.8986, 0.9874, 0.9966, 0.9992, 0.9997, 0.9999, 0.9999, 0.9998, 0.9997, 0.9995, 0.9996, 0.992, 0.9953, 0.9941, 0.9935, 0.9961, 0.9977, 0.9941, 0.9863, 0.9985, 0.9964, 0.9976, 0.9971, 0.9949, 0.9952, 0.9962, 0.9946, 0.9963, 0.9962, 0.9963, 0.9959, 0.9908, 0.9926, 0.9947, 0.9965, 0.9939, 0.9691, 0.9975, 0.9547, 0.9996, 0.999, 0.9965, 0.9831, 0.9968]): _vg.add([_i], _w, 'REPLACE')
_vg = ob_cylinder.vertex_groups.new(name='Upper Leg.L.001')
for _i, _w in zip([16, 17, 18, 19, 20, 21, 22, 23, 24, 25, 26, 27, 28, 29, 30, 31, 32, 33, 34, 35, 36, 37, 38, 39, 40, 41, 42, 43, 44, 45, 46, 47, 48, 49, 50, 51, 52, 53, 54, 55, 56, 57, 70, 92, 93, 94, 95, 96, 97, 259, 263, 264, 267, 270, 271, 272, 278, 279, 280, 281, 282, 283, 284, 289, 290, 291, 292, 293, 300, 302, 349], [0.03731, 0.04463, 0.04607, 0.02957, 0.0165, 0.8423, 0.9262, 0.6186, 0.9633, 0.9361, 0.8529, 0.6857, 0.6292, 0.8399, 0.9402, 0.4478, 0.9718, 0.943, 0.8364, 0.5162, 0.4836, 0.6784, 0.8301, 0.1926, 0.8774, 0.843, 0.6541, 0.3215, 0.7913, 0.9296, 0.9577, 0.9243, 0.7779, 0.2301, 0.3481, 0.1748, 0.2778, 0.04406, 0.3633, 0.491, 0.3022, 0.1681, 0.0009832, 0.02824, 0.05255, 0.06795, 0.08237, 0.06711, 0.02207, 0.04896, 0.07637, 0.07366, 0.06364, 0.01461, 0.144, 0.1188, 0.008364, 0.08561, 0.0521, 0.1699, 0.3036, 0.1837, 0.01591, 0.04129, 0.13, 0.2214, 0.1007, 0.1425, 0.06461, 0.1054, 0.003806]): _vg.add([_i], _w, 'REPLACE')
_vg = ob_cylinder.vertex_groups.new(name='Upper Leg.L')
for _i, _w in zip([1, 3, 5, 7, 9, 11, 13, 15, 16, 17, 18, 19, 20, 21, 22, 23, 25, 26, 27, 28, 29, 34, 35, 36], [0.9433, 0.9264, 0.8102, 0.4325, 0.3011, 0.2707, 0.3516, 0.8851, 0.8549, 0.7295, 0.6825, 0.6806, 0.7187, 0.06, 0.03862, 0.003725, 0.009754, 0.04034, 0.05109, 0.07181, 0.01726, 0.007259, 0.01709, 0.0529]): _vg.add([_i], _w, 'REPLACE')
_vg = ob_cylinder.vertex_groups.new(name='Lower Leg.L')
for _i, _w in zip([0, 1, 2, 3, 4, 5, 6, 7, 8, 9, 10, 11, 12, 13, 14, 15, 16, 17, 18, 19, 20], [0.9816, 0.01972, 0.9812, 0.05019, 0.9811, 0.1671, 0.9822, 0.546, 0.9829, 0.6789, 0.9834, 0.7115, 0.9829, 0.6321, 0.9823, 0.09738, 0.1, 0.2205, 0.2631, 0.2673, 0.2343]): _vg.add([_i], _w, 'REPLACE')
_vg = ob_cylinder.vertex_groups.new(name='Upper Leg.R.001')
for _i, _w in zip([23, 27, 28, 31, 34, 35, 36, 42, 43, 44, 49, 50, 57, 252, 253, 254, 255, 256, 257, 258, 259, 260, 261, 262, 263, 264, 265, 266, 267, 268, 269, 270, 271, 272, 273, 274, 275, 276, 277, 278, 279, 280, 281, 282, 283, 284, 285, 286, 287, 288, 289, 290, 291, 292, 293, 294, 295, 296, 297, 298, 299, 300, 302, 318, 347, 348, 349, 350, 351, 352, 353], [0.04835, 0.07636, 0.0721, 0.06366, 0.01479, 0.1447, 0.1182, 0.008386, 0.08564, 0.01598, 0.04087, 0.1301, 0.06462, 0.03729, 0.04462, 0.04604, 0.0295, 0.01628, 0.8415, 0.926, 0.6151, 0.9633, 0.936, 0.8529, 0.6853, 0.6268, 0.8389, 0.94, 0.4424, 0.9717, 0.943, 0.8364, 0.5164, 0.4842, 0.6784, 0.8301, 0.1925, 0.8774, 0.843, 0.6541, 0.3215, 0.05204, 0.1699, 0.3049, 0.181, 0.7913, 0.9296, 0.9577, 0.9243, 0.7776, 0.229, 0.3482, 0.2215, 0.1001, 0.1411, 0.1748, 0.2778, 0.04404, 0.3633, 0.491, 0.3022, 0.1681, 0.1054, 0.0009829, 0.02824, 0.05255, 0.003808, 0.06794, 0.08237, 0.06711, 0.02206]): _vg.add([_i], _w, 'REPLACE')
_vg = ob_cylinder.vertex_groups.new(name='Upper Leg.R')
for _i, _w in zip([237, 239, 241, 243, 245, 247, 249, 251, 252, 253, 254, 255, 256, 257, 258, 259, 261, 262, 263, 264, 265, 270, 271, 272, 282], [0.9433, 0.9264, 0.8102, 0.4325, 0.3011, 0.2707, 0.3516, 0.8851, 0.8549, 0.7295, 0.6825, 0.6806, 0.7187, 0.06007, 0.03865, 0.004287, 0.009766, 0.0404, 0.05124, 0.07254, 0.01738, 0.007286, 0.01709, 0.05398, 0.001043]): _vg.add([_i], _w, 'REPLACE')
_vg = ob_cylinder.vertex_groups.new(name='Lower Leg.R')
for _i, _w in zip([236, 237, 238, 239, 240, 241, 242, 243, 244, 245, 246, 247, 248, 249, 250, 251, 252, 253, 254, 255, 256], [0.9816, 0.01972, 0.9812, 0.05019, 0.9811, 0.1671, 0.9822, 0.546, 0.983, 0.6789, 0.9834, 0.7115, 0.9829, 0.6321, 0.9822, 0.09739, 0.1, 0.2205, 0.2631, 0.2673, 0.2343]): _vg.add([_i], _w, 'REPLACE')
_m = ob_cylinder.modifiers.new('Armature', 'ARMATURE')
_m.object = ob_armature

# ---- collection membership
col_collection_1.objects.link(ob_armature)
col_collection_1.objects.link(ob_cylinder)

# ---- scene / render settings (as saved in the file)
scene.frame_start = 1; scene.frame_end = 30; scene.frame_set(25)
scene.render.engine = 'BLENDER_EEVEE_NEXT'
scene.render.resolution_percentage = 50
scene.render.dither_intensity = 0.0
scene.cycles.use_denoising = False
scene.cycles.samples = 128
scene.cycles.sampling_pattern = 'TABULATED_SOBOL'
scene.cycles.light_sampling_threshold = 0.0
scene.cycles.use_adaptive_sampling = False
scene.cycles.use_light_tree = False
scene.cycles.blur_glossy = 0.0
scene.cycles.sample_clamp_indirect = 0.0
scene.view_settings.view_transform = 'Standard'
bpy.context.view_layer.update()

# ---- added for rendering (the .blend has no active camera and no usable light): camera, sun
cam_auto = bpy.data.cameras.new('AutoCamera')
cam_auto.lens = 50.0
cam_auto.sensor_width = 36.0
cam_auto.clip_end = 1000.0
ob_auto_camera = bpy.data.objects.new('AutoCamera', cam_auto)
scene.collection.objects.link(ob_auto_camera)
ob_auto_camera.location = (15.8322, -19.1477, 20.5189)
ob_auto_camera.rotation_euler = (1.09748, -7.21219e-08, 0.694738)
scene.camera = ob_auto_camera
light_auto_sun = bpy.data.lights.new('AutoSun', 'SUN')
light_auto_sun.energy = 3.0
light_auto_sun.angle = 0.0523599
ob_auto_sun = bpy.data.objects.new('AutoSun', light_auto_sun)
scene.collection.objects.link(ob_auto_sun)
ob_auto_sun.rotation_euler = (0.872665, 0.174533, 0.523599)
bpy.context.view_layer.update()

